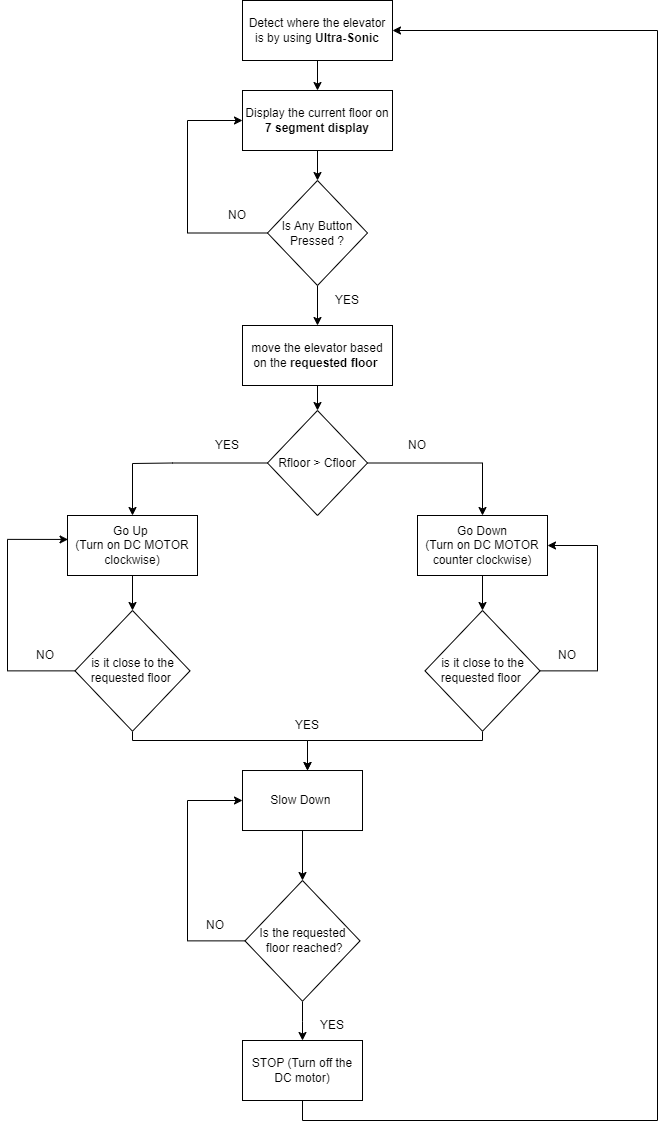

The diagram above was exported from draw.io. Its source (the exported page's mxGraphModel, read from the mxfile embedded in the PNG):
<mxGraphModel dx="1313" dy="676" grid="1" gridSize="10" guides="1" tooltips="1" connect="1" arrows="1" fold="1" page="1" pageScale="1" pageWidth="827" pageHeight="1169" math="0" shadow="0">
  <root>
    <mxCell id="0" />
    <mxCell id="1" parent="0" />
    <mxCell id="xnW5AW4EFmP5GufSvkzL-18" value="NO" style="text;html=1;strokeColor=none;fillColor=none;align=center;verticalAlign=middle;whiteSpace=wrap;rounded=0;" parent="1" vertex="1">
      <mxGeometry x="270" y="210" width="60" height="30" as="geometry" />
    </mxCell>
    <mxCell id="xnW5AW4EFmP5GufSvkzL-20" value="YES" style="text;html=1;strokeColor=none;fillColor=none;align=center;verticalAlign=middle;whiteSpace=wrap;rounded=0;" parent="1" vertex="1">
      <mxGeometry x="380" y="295" width="60" height="30" as="geometry" />
    </mxCell>
    <mxCell id="Lq5zmclgAowH0yQ_O6WQ-10" style="edgeStyle=orthogonalEdgeStyle;rounded=0;orthogonalLoop=1;jettySize=auto;html=1;entryX=0;entryY=0.5;entryDx=0;entryDy=0;" edge="1" parent="1" source="Lq5zmclgAowH0yQ_O6WQ-1" target="Lq5zmclgAowH0yQ_O6WQ-6">
      <mxGeometry relative="1" as="geometry">
        <mxPoint x="220" y="200" as="targetPoint" />
        <Array as="points">
          <mxPoint x="250" y="243" />
          <mxPoint x="250" y="130" />
        </Array>
      </mxGeometry>
    </mxCell>
    <mxCell id="Lq5zmclgAowH0yQ_O6WQ-12" style="edgeStyle=orthogonalEdgeStyle;rounded=0;orthogonalLoop=1;jettySize=auto;html=1;entryX=0.5;entryY=0;entryDx=0;entryDy=0;" edge="1" parent="1" source="Lq5zmclgAowH0yQ_O6WQ-1" target="Lq5zmclgAowH0yQ_O6WQ-11">
      <mxGeometry relative="1" as="geometry" />
    </mxCell>
    <mxCell id="Lq5zmclgAowH0yQ_O6WQ-1" value="Is Any Button Pressed ?" style="rhombus;whiteSpace=wrap;html=1;" vertex="1" parent="1">
      <mxGeometry x="330" y="190" width="100" height="105" as="geometry" />
    </mxCell>
    <mxCell id="Lq5zmclgAowH0yQ_O6WQ-7" style="edgeStyle=orthogonalEdgeStyle;rounded=0;orthogonalLoop=1;jettySize=auto;html=1;entryX=0.5;entryY=0;entryDx=0;entryDy=0;" edge="1" parent="1" source="Lq5zmclgAowH0yQ_O6WQ-6" target="Lq5zmclgAowH0yQ_O6WQ-1">
      <mxGeometry relative="1" as="geometry" />
    </mxCell>
    <mxCell id="Lq5zmclgAowH0yQ_O6WQ-6" value="Display the current floor on &lt;b&gt;7 segment display&lt;/b&gt;" style="rounded=0;whiteSpace=wrap;html=1;" vertex="1" parent="1">
      <mxGeometry x="305" y="100" width="150" height="60" as="geometry" />
    </mxCell>
    <mxCell id="Lq5zmclgAowH0yQ_O6WQ-9" style="edgeStyle=orthogonalEdgeStyle;rounded=0;orthogonalLoop=1;jettySize=auto;html=1;entryX=0.5;entryY=0;entryDx=0;entryDy=0;" edge="1" parent="1" source="Lq5zmclgAowH0yQ_O6WQ-8" target="Lq5zmclgAowH0yQ_O6WQ-6">
      <mxGeometry relative="1" as="geometry" />
    </mxCell>
    <mxCell id="Lq5zmclgAowH0yQ_O6WQ-8" value="Detect where the elevator is by using&lt;b&gt; Ultra-Sonic&lt;/b&gt;" style="rounded=0;whiteSpace=wrap;html=1;" vertex="1" parent="1">
      <mxGeometry x="305" y="10" width="150" height="60" as="geometry" />
    </mxCell>
    <mxCell id="Lq5zmclgAowH0yQ_O6WQ-14" style="edgeStyle=orthogonalEdgeStyle;rounded=0;orthogonalLoop=1;jettySize=auto;html=1;entryX=0.5;entryY=0;entryDx=0;entryDy=0;" edge="1" parent="1" source="Lq5zmclgAowH0yQ_O6WQ-11" target="Lq5zmclgAowH0yQ_O6WQ-13">
      <mxGeometry relative="1" as="geometry" />
    </mxCell>
    <mxCell id="Lq5zmclgAowH0yQ_O6WQ-11" value="move the elevator based on the &lt;b&gt;requested floor&lt;/b&gt;&amp;nbsp;" style="rounded=0;whiteSpace=wrap;html=1;" vertex="1" parent="1">
      <mxGeometry x="305" y="335" width="150" height="60" as="geometry" />
    </mxCell>
    <mxCell id="Lq5zmclgAowH0yQ_O6WQ-15" style="edgeStyle=orthogonalEdgeStyle;rounded=0;orthogonalLoop=1;jettySize=auto;html=1;entryX=0.5;entryY=0;entryDx=0;entryDy=0;" edge="1" parent="1" source="Lq5zmclgAowH0yQ_O6WQ-13" target="Lq5zmclgAowH0yQ_O6WQ-19">
      <mxGeometry relative="1" as="geometry">
        <mxPoint x="140" y="472" as="targetPoint" />
        <Array as="points">
          <mxPoint x="235" y="473" />
          <mxPoint x="185" y="473" />
        </Array>
      </mxGeometry>
    </mxCell>
    <mxCell id="Lq5zmclgAowH0yQ_O6WQ-16" style="edgeStyle=orthogonalEdgeStyle;rounded=0;orthogonalLoop=1;jettySize=auto;html=1;entryX=0.5;entryY=0;entryDx=0;entryDy=0;" edge="1" parent="1" source="Lq5zmclgAowH0yQ_O6WQ-13" target="Lq5zmclgAowH0yQ_O6WQ-20">
      <mxGeometry relative="1" as="geometry">
        <mxPoint x="550" y="472.4999999999999" as="targetPoint" />
      </mxGeometry>
    </mxCell>
    <mxCell id="Lq5zmclgAowH0yQ_O6WQ-13" value="Rfloor &amp;gt; Cfloor" style="rhombus;whiteSpace=wrap;html=1;" vertex="1" parent="1">
      <mxGeometry x="330" y="420" width="100" height="105" as="geometry" />
    </mxCell>
    <mxCell id="Lq5zmclgAowH0yQ_O6WQ-17" value="YES" style="text;html=1;strokeColor=none;fillColor=none;align=center;verticalAlign=middle;whiteSpace=wrap;rounded=0;" vertex="1" parent="1">
      <mxGeometry x="260" y="440" width="60" height="30" as="geometry" />
    </mxCell>
    <mxCell id="Lq5zmclgAowH0yQ_O6WQ-18" value="NO" style="text;html=1;strokeColor=none;fillColor=none;align=center;verticalAlign=middle;whiteSpace=wrap;rounded=0;" vertex="1" parent="1">
      <mxGeometry x="450" y="440" width="60" height="30" as="geometry" />
    </mxCell>
    <mxCell id="Lq5zmclgAowH0yQ_O6WQ-23" value="" style="edgeStyle=orthogonalEdgeStyle;rounded=0;orthogonalLoop=1;jettySize=auto;html=1;entryX=0.5;entryY=0;entryDx=0;entryDy=0;" edge="1" parent="1" source="Lq5zmclgAowH0yQ_O6WQ-19" target="Lq5zmclgAowH0yQ_O6WQ-24">
      <mxGeometry relative="1" as="geometry">
        <mxPoint x="195" y="715" as="targetPoint" />
      </mxGeometry>
    </mxCell>
    <mxCell id="Lq5zmclgAowH0yQ_O6WQ-19" value="Go Up&amp;nbsp;&lt;br style=&quot;border-color: var(--border-color);&quot;&gt;(Turn on DC MOTOR clockwise)" style="rounded=0;whiteSpace=wrap;html=1;" vertex="1" parent="1">
      <mxGeometry x="130" y="525" width="130" height="60" as="geometry" />
    </mxCell>
    <mxCell id="Lq5zmclgAowH0yQ_O6WQ-27" style="edgeStyle=orthogonalEdgeStyle;rounded=0;orthogonalLoop=1;jettySize=auto;html=1;entryX=0.5;entryY=0;entryDx=0;entryDy=0;" edge="1" parent="1" source="Lq5zmclgAowH0yQ_O6WQ-20" target="Lq5zmclgAowH0yQ_O6WQ-29">
      <mxGeometry relative="1" as="geometry">
        <mxPoint x="545" y="700" as="targetPoint" />
      </mxGeometry>
    </mxCell>
    <mxCell id="Lq5zmclgAowH0yQ_O6WQ-20" value="Go Down&lt;br style=&quot;border-color: var(--border-color);&quot;&gt;(Turn on DC MOTOR counter clockwise)" style="rounded=0;whiteSpace=wrap;html=1;" vertex="1" parent="1">
      <mxGeometry x="480" y="525" width="130" height="60" as="geometry" />
    </mxCell>
    <mxCell id="Lq5zmclgAowH0yQ_O6WQ-30" style="edgeStyle=orthogonalEdgeStyle;rounded=0;orthogonalLoop=1;jettySize=auto;html=1;entryX=0.004;entryY=0.399;entryDx=0;entryDy=0;entryPerimeter=0;" edge="1" parent="1" source="Lq5zmclgAowH0yQ_O6WQ-24" target="Lq5zmclgAowH0yQ_O6WQ-19">
      <mxGeometry relative="1" as="geometry">
        <Array as="points">
          <mxPoint x="70" y="680" />
          <mxPoint x="70" y="549" />
        </Array>
      </mxGeometry>
    </mxCell>
    <mxCell id="Lq5zmclgAowH0yQ_O6WQ-38" value="" style="edgeStyle=orthogonalEdgeStyle;rounded=0;orthogonalLoop=1;jettySize=auto;html=1;" edge="1" parent="1" source="Lq5zmclgAowH0yQ_O6WQ-24" target="Lq5zmclgAowH0yQ_O6WQ-37">
      <mxGeometry relative="1" as="geometry">
        <Array as="points">
          <mxPoint x="195" y="750" />
          <mxPoint x="370" y="750" />
        </Array>
      </mxGeometry>
    </mxCell>
    <mxCell id="Lq5zmclgAowH0yQ_O6WQ-24" value="is it close to the requested floor&amp;nbsp;" style="rhombus;whiteSpace=wrap;html=1;" vertex="1" parent="1">
      <mxGeometry x="137.5" y="620" width="115" height="120.75" as="geometry" />
    </mxCell>
    <mxCell id="Lq5zmclgAowH0yQ_O6WQ-31" style="edgeStyle=orthogonalEdgeStyle;rounded=0;orthogonalLoop=1;jettySize=auto;html=1;entryX=1;entryY=0.5;entryDx=0;entryDy=0;" edge="1" parent="1" source="Lq5zmclgAowH0yQ_O6WQ-29" target="Lq5zmclgAowH0yQ_O6WQ-20">
      <mxGeometry relative="1" as="geometry">
        <Array as="points">
          <mxPoint x="660" y="680" />
          <mxPoint x="660" y="555" />
        </Array>
      </mxGeometry>
    </mxCell>
    <mxCell id="Lq5zmclgAowH0yQ_O6WQ-39" style="edgeStyle=orthogonalEdgeStyle;rounded=0;orthogonalLoop=1;jettySize=auto;html=1;exitX=0.5;exitY=1;exitDx=0;exitDy=0;entryX=0.5;entryY=0;entryDx=0;entryDy=0;" edge="1" parent="1" source="Lq5zmclgAowH0yQ_O6WQ-29" target="Lq5zmclgAowH0yQ_O6WQ-37">
      <mxGeometry relative="1" as="geometry">
        <mxPoint x="370" y="900" as="targetPoint" />
        <Array as="points">
          <mxPoint x="545" y="750" />
          <mxPoint x="370" y="750" />
        </Array>
      </mxGeometry>
    </mxCell>
    <mxCell id="Lq5zmclgAowH0yQ_O6WQ-29" value="is it close to the requested floor&amp;nbsp;" style="rhombus;whiteSpace=wrap;html=1;" vertex="1" parent="1">
      <mxGeometry x="487.5" y="620" width="115" height="120.75" as="geometry" />
    </mxCell>
    <mxCell id="Lq5zmclgAowH0yQ_O6WQ-33" value="NO" style="text;html=1;strokeColor=none;fillColor=none;align=center;verticalAlign=middle;whiteSpace=wrap;rounded=0;" vertex="1" parent="1">
      <mxGeometry x="77.5" y="650" width="60" height="30" as="geometry" />
    </mxCell>
    <mxCell id="Lq5zmclgAowH0yQ_O6WQ-34" value="NO" style="text;html=1;strokeColor=none;fillColor=none;align=center;verticalAlign=middle;whiteSpace=wrap;rounded=0;" vertex="1" parent="1">
      <mxGeometry x="600" y="650" width="60" height="30" as="geometry" />
    </mxCell>
    <mxCell id="Lq5zmclgAowH0yQ_O6WQ-43" style="edgeStyle=orthogonalEdgeStyle;rounded=0;orthogonalLoop=1;jettySize=auto;html=1;entryX=0.5;entryY=0;entryDx=0;entryDy=0;" edge="1" parent="1" source="Lq5zmclgAowH0yQ_O6WQ-37">
      <mxGeometry relative="1" as="geometry">
        <mxPoint x="365" y="890.01" as="targetPoint" />
      </mxGeometry>
    </mxCell>
    <mxCell id="Lq5zmclgAowH0yQ_O6WQ-37" value="Slow Down&amp;nbsp;" style="whiteSpace=wrap;html=1;" vertex="1" parent="1">
      <mxGeometry x="305" y="780.005" width="120" height="60" as="geometry" />
    </mxCell>
    <mxCell id="Lq5zmclgAowH0yQ_O6WQ-45" value="" style="edgeStyle=orthogonalEdgeStyle;rounded=0;orthogonalLoop=1;jettySize=auto;html=1;" edge="1" parent="1" source="Lq5zmclgAowH0yQ_O6WQ-42" target="Lq5zmclgAowH0yQ_O6WQ-44">
      <mxGeometry relative="1" as="geometry" />
    </mxCell>
    <mxCell id="Lq5zmclgAowH0yQ_O6WQ-50" style="edgeStyle=orthogonalEdgeStyle;rounded=0;orthogonalLoop=1;jettySize=auto;html=1;exitX=0;exitY=0.5;exitDx=0;exitDy=0;entryX=0;entryY=0.5;entryDx=0;entryDy=0;" edge="1" parent="1" source="Lq5zmclgAowH0yQ_O6WQ-42" target="Lq5zmclgAowH0yQ_O6WQ-37">
      <mxGeometry relative="1" as="geometry">
        <mxPoint x="240" y="940" as="targetPoint" />
        <Array as="points">
          <mxPoint x="250" y="950" />
          <mxPoint x="250" y="810" />
        </Array>
      </mxGeometry>
    </mxCell>
    <mxCell id="Lq5zmclgAowH0yQ_O6WQ-42" value="Is the requested&lt;br&gt;&amp;nbsp;floor reached?" style="rhombus;whiteSpace=wrap;html=1;" vertex="1" parent="1">
      <mxGeometry x="307.5" y="890" width="115" height="120.75" as="geometry" />
    </mxCell>
    <mxCell id="Lq5zmclgAowH0yQ_O6WQ-52" style="edgeStyle=orthogonalEdgeStyle;rounded=0;orthogonalLoop=1;jettySize=auto;html=1;entryX=1;entryY=0.5;entryDx=0;entryDy=0;" edge="1" parent="1" source="Lq5zmclgAowH0yQ_O6WQ-44" target="Lq5zmclgAowH0yQ_O6WQ-8">
      <mxGeometry relative="1" as="geometry">
        <Array as="points">
          <mxPoint x="365" y="1130" />
          <mxPoint x="720" y="1130" />
          <mxPoint x="720" y="40" />
        </Array>
      </mxGeometry>
    </mxCell>
    <mxCell id="Lq5zmclgAowH0yQ_O6WQ-44" value="STOP (Turn off the DC motor)" style="whiteSpace=wrap;html=1;" vertex="1" parent="1">
      <mxGeometry x="305" y="1049.9950000000001" width="120" height="60" as="geometry" />
    </mxCell>
    <mxCell id="Lq5zmclgAowH0yQ_O6WQ-46" value="YES" style="text;html=1;strokeColor=none;fillColor=none;align=center;verticalAlign=middle;whiteSpace=wrap;rounded=0;" vertex="1" parent="1">
      <mxGeometry x="340" y="720" width="60" height="30" as="geometry" />
    </mxCell>
    <mxCell id="Lq5zmclgAowH0yQ_O6WQ-47" value="YES" style="text;html=1;strokeColor=none;fillColor=none;align=center;verticalAlign=middle;whiteSpace=wrap;rounded=0;" vertex="1" parent="1">
      <mxGeometry x="365" y="1020" width="60" height="30" as="geometry" />
    </mxCell>
    <mxCell id="Lq5zmclgAowH0yQ_O6WQ-51" value="NO" style="text;html=1;strokeColor=none;fillColor=none;align=center;verticalAlign=middle;whiteSpace=wrap;rounded=0;" vertex="1" parent="1">
      <mxGeometry x="247.5" y="920" width="60" height="30" as="geometry" />
    </mxCell>
  </root>
</mxGraphModel>